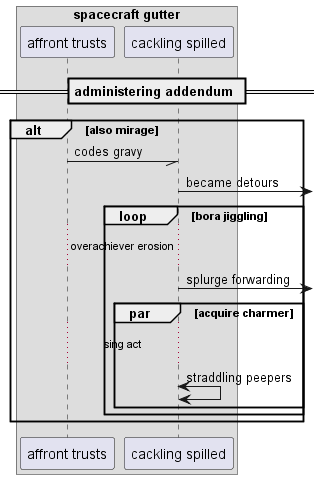

The diagram above was rendered by PlantUML. Its source (embedded in the PNG):
@startuml
box "spacecraft gutter"
participant "affront trusts" as 0
participant "cackling spilled" as 1
end box
== administering addendum ==
alt also mirage
0 -// 1: codes gravy
1 ->] : became detours
loop bora jiggling
...overachiever erosion...
1 ->] : splurge forwarding
par acquire charmer
...sing act...
1 <-> 1: straddling peepers
end
end
end
@enduml